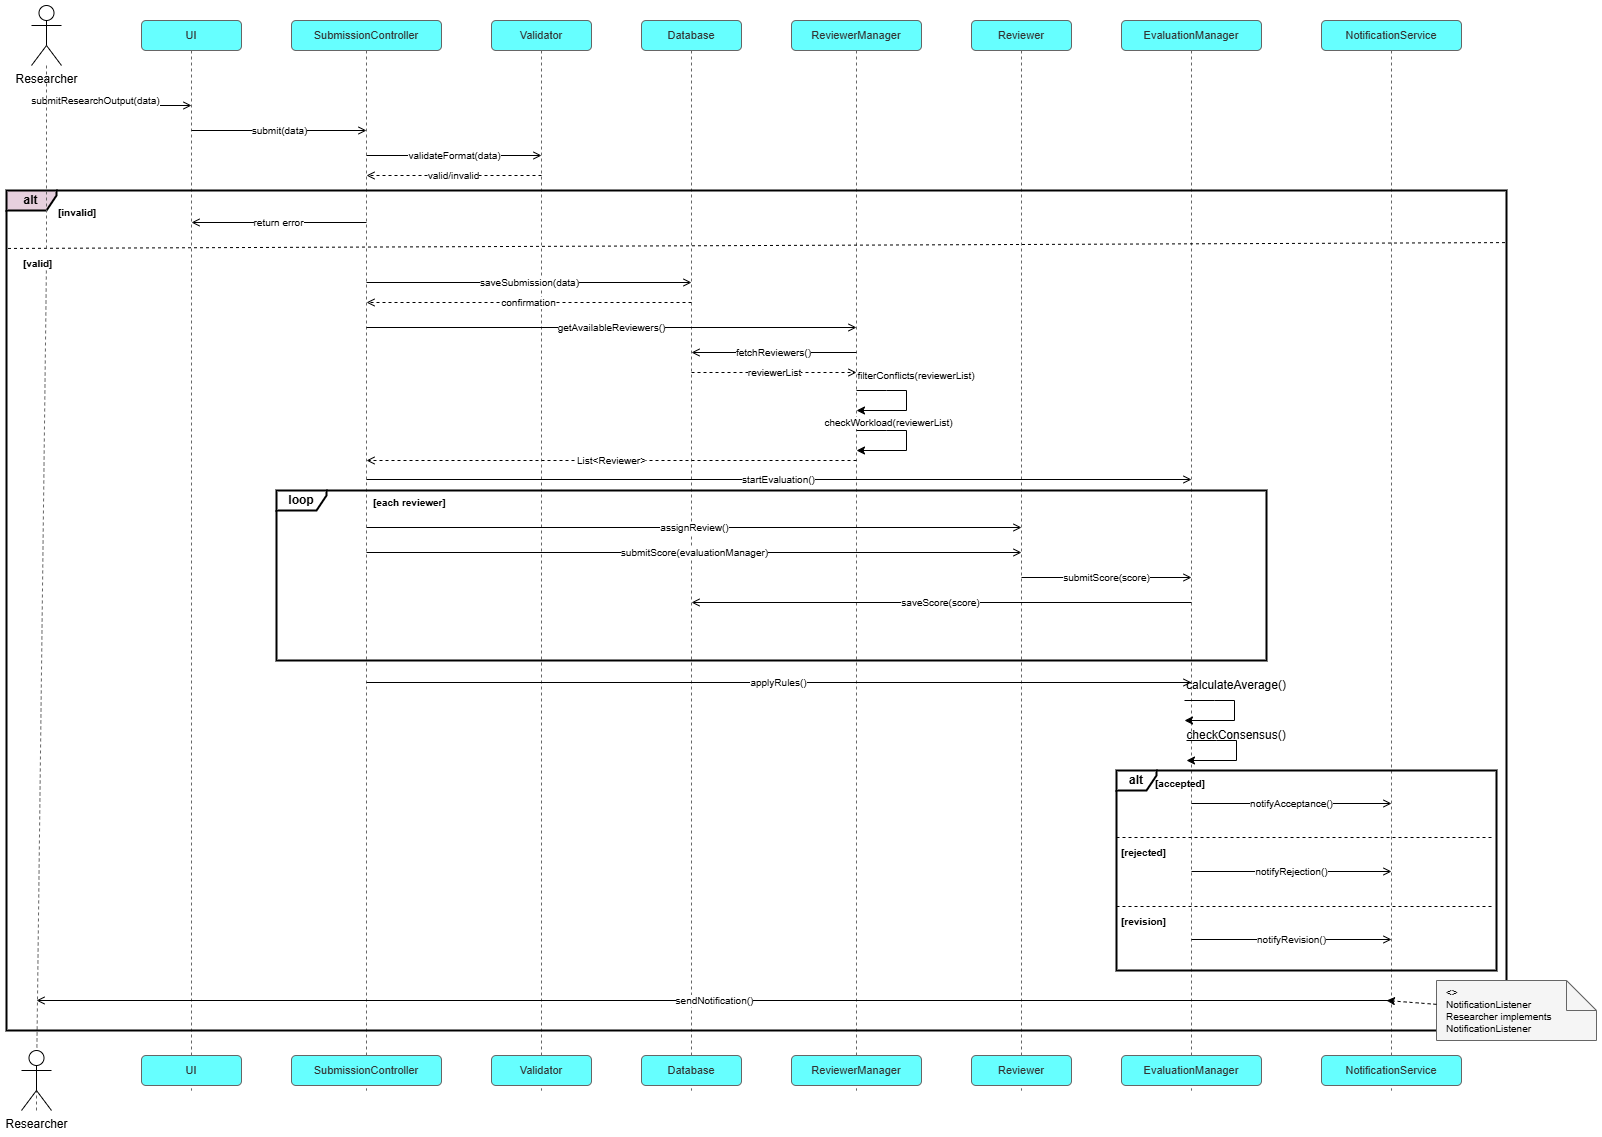

The diagram above was exported from draw.io. Its source (the exported page's mxGraphModel, read from the mxfile embedded in the PNG):
<mxGraphModel dx="1582" dy="865" grid="1" gridSize="10" guides="1" tooltips="1" connect="1" arrows="1" fold="1" page="1" pageScale="1" pageWidth="1654" pageHeight="1169" math="0" shadow="0">
  <root>
    <mxCell id="0" />
    <mxCell id="1" parent="0" />
    <mxCell id="11" parent="1" style="rounded=1;whiteSpace=wrap;html=1;fillColor=#66FFFF;strokeColor=#666666;fontColor=#333333;fontSize=11;" value="UI" vertex="1">
      <mxGeometry height="30" width="100" x="155" y="20" as="geometry" />
    </mxCell>
    <mxCell id="12" parent="1" style="rounded=1;whiteSpace=wrap;html=1;fillColor=#66FFFF;strokeColor=#666666;fontColor=#333333;fontSize=11;" value="SubmissionController" vertex="1">
      <mxGeometry height="30" width="150" x="305" y="20" as="geometry" />
    </mxCell>
    <mxCell id="13" parent="1" style="rounded=1;whiteSpace=wrap;html=1;fillColor=#66FFFF;strokeColor=#666666;fontColor=#333333;fontSize=11;" value="Validator" vertex="1">
      <mxGeometry height="30" width="100" x="505" y="20" as="geometry" />
    </mxCell>
    <mxCell id="14" parent="1" style="rounded=1;whiteSpace=wrap;html=1;fillColor=#66FFFF;strokeColor=#666666;fontColor=#333333;fontSize=11;" value="Database" vertex="1">
      <mxGeometry height="30" width="100" x="655" y="20" as="geometry" />
    </mxCell>
    <mxCell id="15" parent="1" style="rounded=1;whiteSpace=wrap;html=1;fillColor=#66FFFF;strokeColor=#666666;fontColor=#333333;fontSize=11;" value="ReviewerManager" vertex="1">
      <mxGeometry height="30" width="130" x="805" y="20" as="geometry" />
    </mxCell>
    <mxCell id="16" parent="1" style="rounded=1;whiteSpace=wrap;html=1;fillColor=#66FFFF;strokeColor=#666666;fontColor=#333333;fontSize=11;" value="Reviewer" vertex="1">
      <mxGeometry height="30" width="100" x="985" y="20" as="geometry" />
    </mxCell>
    <mxCell id="17" parent="1" style="rounded=1;whiteSpace=wrap;html=1;fillColor=#66FFFF;strokeColor=#666666;fontColor=#333333;fontSize=11;" value="EvaluationManager" vertex="1">
      <mxGeometry height="30" width="140" x="1135" y="20" as="geometry" />
    </mxCell>
    <mxCell id="18" parent="1" style="rounded=1;whiteSpace=wrap;html=1;fillColor=#66FFFF;strokeColor=#666666;fontColor=#333333;fontSize=11;" value="NotificationService" vertex="1">
      <mxGeometry height="30" width="140" x="1335" y="20" as="geometry" />
    </mxCell>
    <mxCell id="20" edge="1" parent="1" source="E8_2tj11PYGplYzBGRlh-407" style="edgeStyle=none;dashed=1;endArrow=none;strokeColor=#666666;" value="">
      <mxGeometry relative="1" as="geometry">
        <mxPoint x="50" y="60" as="sourcePoint" />
        <mxPoint x="50" y="1090" as="targetPoint" />
      </mxGeometry>
    </mxCell>
    <mxCell id="21" edge="1" parent="1" style="edgeStyle=none;dashed=1;endArrow=none;strokeColor=#666666;" value="">
      <mxGeometry relative="1" as="geometry">
        <mxPoint x="205" y="50" as="sourcePoint" />
        <mxPoint x="205" y="1090" as="targetPoint" />
      </mxGeometry>
    </mxCell>
    <mxCell id="22" edge="1" parent="1" style="edgeStyle=none;dashed=1;endArrow=none;strokeColor=#666666;" value="">
      <mxGeometry relative="1" as="geometry">
        <mxPoint x="380" y="50" as="sourcePoint" />
        <mxPoint x="380" y="1090" as="targetPoint" />
      </mxGeometry>
    </mxCell>
    <mxCell id="23" edge="1" parent="1" style="edgeStyle=none;dashed=1;endArrow=none;strokeColor=#666666;" value="">
      <mxGeometry relative="1" as="geometry">
        <mxPoint x="555" y="50" as="sourcePoint" />
        <mxPoint x="555" y="1090" as="targetPoint" />
      </mxGeometry>
    </mxCell>
    <mxCell id="24" edge="1" parent="1" style="edgeStyle=none;dashed=1;endArrow=none;strokeColor=#666666;" value="">
      <mxGeometry relative="1" as="geometry">
        <mxPoint x="705" y="50" as="sourcePoint" />
        <mxPoint x="705" y="1090" as="targetPoint" />
      </mxGeometry>
    </mxCell>
    <mxCell id="25" edge="1" parent="1" style="edgeStyle=none;dashed=1;endArrow=none;strokeColor=#666666;" value="">
      <mxGeometry relative="1" as="geometry">
        <mxPoint x="870" y="50" as="sourcePoint" />
        <mxPoint x="870" y="1090" as="targetPoint" />
      </mxGeometry>
    </mxCell>
    <mxCell id="26" edge="1" parent="1" style="edgeStyle=none;dashed=1;endArrow=none;strokeColor=#666666;" value="">
      <mxGeometry relative="1" as="geometry">
        <mxPoint x="1035" y="50" as="sourcePoint" />
        <mxPoint x="1035" y="1090" as="targetPoint" />
      </mxGeometry>
    </mxCell>
    <mxCell id="27" edge="1" parent="1" style="edgeStyle=none;dashed=1;endArrow=none;strokeColor=#666666;" value="">
      <mxGeometry relative="1" as="geometry">
        <mxPoint x="1205" y="50" as="sourcePoint" />
        <mxPoint x="1205" y="1090" as="targetPoint" />
      </mxGeometry>
    </mxCell>
    <mxCell id="28" edge="1" parent="1" style="edgeStyle=none;dashed=1;endArrow=none;strokeColor=#666666;" value="">
      <mxGeometry relative="1" as="geometry">
        <mxPoint x="1405" y="50" as="sourcePoint" />
        <mxPoint x="1405" y="1090" as="targetPoint" />
      </mxGeometry>
    </mxCell>
    <mxCell id="100" edge="1" parent="1" style="edgeStyle=orthogonalEdgeStyle;html=1;endArrow=open;endFill=0;strokeColor=#000000;fontSize=10;" value="submitResearchOutput(data)">
      <mxGeometry relative="1" x="-0.3104" y="5" as="geometry">
        <mxPoint as="offset" />
        <Array as="points">
          <mxPoint x="100" y="105" />
          <mxPoint x="100" y="105" />
        </Array>
        <mxPoint x="60" y="105" as="sourcePoint" />
        <mxPoint x="205" y="105" as="targetPoint" />
      </mxGeometry>
    </mxCell>
    <mxCell id="101" edge="1" parent="1" style="edgeStyle=orthogonalEdgeStyle;html=1;endArrow=open;endFill=0;strokeColor=#000000;fontSize=10;" value="submit(data)">
      <mxGeometry relative="1" as="geometry">
        <mxPoint x="205" y="130" as="sourcePoint" />
        <mxPoint x="380" y="130" as="targetPoint" />
      </mxGeometry>
    </mxCell>
    <mxCell id="102" edge="1" parent="1" style="edgeStyle=orthogonalEdgeStyle;html=1;endArrow=open;endFill=0;strokeColor=#000000;fontSize=10;" value="validateFormat(data)">
      <mxGeometry relative="1" as="geometry">
        <mxPoint x="380" y="155" as="sourcePoint" />
        <mxPoint x="555" y="155" as="targetPoint" />
      </mxGeometry>
    </mxCell>
    <mxCell id="103" edge="1" parent="1" style="edgeStyle=orthogonalEdgeStyle;html=1;endArrow=open;endFill=0;dashed=1;strokeColor=#000000;fontSize=10;" value="valid/invalid">
      <mxGeometry relative="1" as="geometry">
        <mxPoint x="555" y="175" as="sourcePoint" />
        <mxPoint x="380" y="175" as="targetPoint" />
      </mxGeometry>
    </mxCell>
    <mxCell id="203" parent="1" style="text;html=1;fontStyle=0;fontSize=10;align=left;" value="&lt;b&gt;[invalid]&lt;/b&gt;" vertex="1">
      <mxGeometry height="16" width="60" x="70" y="200" as="geometry" />
    </mxCell>
    <mxCell id="204" edge="1" parent="1" source="E8_2tj11PYGplYzBGRlh-409" style="edgeStyle=none;dashed=1;endArrow=none;strokeColor=#000000;exitX=0.001;exitY=0.069;exitDx=0;exitDy=0;exitPerimeter=0;entryX=1.001;entryY=0.062;entryDx=0;entryDy=0;entryPerimeter=0;" target="E8_2tj11PYGplYzBGRlh-409" value="">
      <mxGeometry relative="1" as="geometry">
        <mxPoint x="135" y="248" as="sourcePoint" />
        <mxPoint x="585" y="248" as="targetPoint" />
      </mxGeometry>
    </mxCell>
    <mxCell id="104" edge="1" parent="1" style="edgeStyle=orthogonalEdgeStyle;html=1;endArrow=open;endFill=0;strokeColor=#000000;fontSize=10;" value="return error">
      <mxGeometry relative="1" as="geometry">
        <mxPoint x="380" y="222" as="sourcePoint" />
        <mxPoint x="205" y="222" as="targetPoint" />
      </mxGeometry>
    </mxCell>
    <mxCell id="105" edge="1" parent="1" style="edgeStyle=orthogonalEdgeStyle;html=1;endArrow=open;endFill=0;strokeColor=#000000;fontSize=10;" value="saveSubmission(data)">
      <mxGeometry relative="1" as="geometry">
        <mxPoint x="380" y="282" as="sourcePoint" />
        <mxPoint x="705" y="282" as="targetPoint" />
      </mxGeometry>
    </mxCell>
    <mxCell id="106" edge="1" parent="1" style="edgeStyle=orthogonalEdgeStyle;html=1;endArrow=open;endFill=0;dashed=1;strokeColor=#000000;fontSize=10;" value="confirmation">
      <mxGeometry relative="1" as="geometry">
        <mxPoint x="705" y="302" as="sourcePoint" />
        <mxPoint x="380" y="302" as="targetPoint" />
      </mxGeometry>
    </mxCell>
    <mxCell id="107" edge="1" parent="1" style="edgeStyle=orthogonalEdgeStyle;html=1;endArrow=open;endFill=0;strokeColor=#000000;fontSize=10;" value="getAvailableReviewers()">
      <mxGeometry relative="1" as="geometry">
        <mxPoint x="380" y="327" as="sourcePoint" />
        <mxPoint x="870" y="327" as="targetPoint" />
      </mxGeometry>
    </mxCell>
    <mxCell id="108" edge="1" parent="1" style="edgeStyle=orthogonalEdgeStyle;html=1;endArrow=open;endFill=0;strokeColor=#000000;fontSize=10;" value="fetchReviewers()">
      <mxGeometry relative="1" as="geometry">
        <mxPoint x="870" y="352" as="sourcePoint" />
        <mxPoint x="705" y="352" as="targetPoint" />
      </mxGeometry>
    </mxCell>
    <mxCell id="109" edge="1" parent="1" style="edgeStyle=orthogonalEdgeStyle;html=1;endArrow=open;endFill=0;dashed=1;strokeColor=#000000;fontSize=10;" value="reviewerList">
      <mxGeometry relative="1" as="geometry">
        <mxPoint x="705" y="372" as="sourcePoint" />
        <mxPoint x="870" y="372" as="targetPoint" />
      </mxGeometry>
    </mxCell>
    <mxCell id="112" edge="1" parent="1" style="edgeStyle=orthogonalEdgeStyle;html=1;endArrow=open;endFill=0;strokeColor=#000000;fontSize=10;" value="checkWorkload(reviewerList)">
      <mxGeometry relative="1" as="geometry">
        <mxPoint x="870" y="422" as="sourcePoint" />
        <mxPoint x="935" y="422" as="targetPoint" />
      </mxGeometry>
    </mxCell>
    <mxCell id="114" edge="1" parent="1" style="edgeStyle=orthogonalEdgeStyle;html=1;endArrow=open;endFill=0;dashed=1;strokeColor=#000000;fontSize=10;" value="List&amp;lt;Reviewer&amp;gt;">
      <mxGeometry relative="1" as="geometry">
        <mxPoint x="870" y="460" as="sourcePoint" />
        <mxPoint x="380" y="460" as="targetPoint" />
      </mxGeometry>
    </mxCell>
    <mxCell id="115" edge="1" parent="1" style="edgeStyle=orthogonalEdgeStyle;html=1;endArrow=open;endFill=0;strokeColor=#000000;fontSize=10;" value="startEvaluation()">
      <mxGeometry relative="1" as="geometry">
        <mxPoint x="380" y="479" as="sourcePoint" />
        <mxPoint x="1205" y="479" as="targetPoint" />
      </mxGeometry>
    </mxCell>
    <mxCell id="302" parent="1" style="text;html=1;fontStyle=2;fontSize=10;align=left;" value="&lt;b style=&quot;font-style: normal;&quot;&gt;[each reviewer]&lt;/b&gt;" vertex="1">
      <mxGeometry height="16" width="120" x="385" y="490" as="geometry" />
    </mxCell>
    <mxCell id="116" edge="1" parent="1" style="edgeStyle=orthogonalEdgeStyle;html=1;endArrow=open;endFill=0;strokeColor=#000000;fontSize=10;" value="assignReview()">
      <mxGeometry relative="1" as="geometry">
        <mxPoint x="380" y="527" as="sourcePoint" />
        <mxPoint x="1035" y="527" as="targetPoint" />
      </mxGeometry>
    </mxCell>
    <mxCell id="117" edge="1" parent="1" style="edgeStyle=orthogonalEdgeStyle;html=1;endArrow=open;endFill=0;strokeColor=#000000;fontSize=10;" value="submitScore(evaluationManager)">
      <mxGeometry relative="1" as="geometry">
        <mxPoint x="380" y="552" as="sourcePoint" />
        <mxPoint x="1035" y="552" as="targetPoint" />
      </mxGeometry>
    </mxCell>
    <mxCell id="118" edge="1" parent="1" style="edgeStyle=orthogonalEdgeStyle;html=1;endArrow=open;endFill=0;strokeColor=#000000;fontSize=10;" value="submitScore(score)">
      <mxGeometry relative="1" as="geometry">
        <mxPoint x="1035" y="577" as="sourcePoint" />
        <mxPoint x="1205" y="577" as="targetPoint" />
      </mxGeometry>
    </mxCell>
    <mxCell id="119" edge="1" parent="1" style="edgeStyle=orthogonalEdgeStyle;html=1;endArrow=open;endFill=0;strokeColor=#000000;fontSize=10;" value="saveScore(score)">
      <mxGeometry relative="1" as="geometry">
        <mxPoint x="1205" y="602" as="sourcePoint" />
        <mxPoint x="705" y="602" as="targetPoint" />
      </mxGeometry>
    </mxCell>
    <mxCell id="121" edge="1" parent="1" style="edgeStyle=orthogonalEdgeStyle;html=1;endArrow=open;endFill=0;strokeColor=#000000;fontSize=10;" value="applyRules()">
      <mxGeometry relative="1" as="geometry">
        <mxPoint x="380" y="682" as="sourcePoint" />
        <mxPoint x="1205" y="682" as="targetPoint" />
      </mxGeometry>
    </mxCell>
    <mxCell id="402" parent="1" style="text;html=1;fontStyle=1;fontSize=10;align=left;" value="[accepted]" vertex="1">
      <mxGeometry height="16" width="70" x="1167" y="771" as="geometry" />
    </mxCell>
    <mxCell id="403" edge="1" parent="1" style="edgeStyle=none;dashed=1;endArrow=none;strokeColor=#000000;" value="">
      <mxGeometry relative="1" as="geometry">
        <mxPoint x="1130" y="837" as="sourcePoint" />
        <mxPoint x="1505" y="837" as="targetPoint" />
      </mxGeometry>
    </mxCell>
    <mxCell id="404" parent="1" style="text;html=1;fontStyle=1;fontSize=10;align=left;" value="[rejected]" vertex="1">
      <mxGeometry height="16" width="65" x="1133" y="840" as="geometry" />
    </mxCell>
    <mxCell id="405" edge="1" parent="1" style="edgeStyle=none;dashed=1;endArrow=none;strokeColor=#000000;" value="">
      <mxGeometry relative="1" as="geometry">
        <mxPoint x="1130" y="906" as="sourcePoint" />
        <mxPoint x="1505" y="906" as="targetPoint" />
      </mxGeometry>
    </mxCell>
    <mxCell id="406" parent="1" style="text;html=1;fontStyle=1;fontSize=10;align=left;" value="[revision]" vertex="1">
      <mxGeometry height="16" width="65" x="1133" y="909" as="geometry" />
    </mxCell>
    <mxCell id="126" edge="1" parent="1" style="edgeStyle=orthogonalEdgeStyle;html=1;endArrow=open;endFill=0;strokeColor=#000000;fontSize=10;" value="notifyAcceptance()">
      <mxGeometry relative="1" as="geometry">
        <mxPoint x="1205" y="803" as="sourcePoint" />
        <mxPoint x="1405" y="803" as="targetPoint" />
      </mxGeometry>
    </mxCell>
    <mxCell id="127" edge="1" parent="1" style="edgeStyle=orthogonalEdgeStyle;html=1;endArrow=open;endFill=0;strokeColor=#000000;fontSize=10;" value="notifyRejection()">
      <mxGeometry relative="1" as="geometry">
        <mxPoint x="1205" y="871" as="sourcePoint" />
        <mxPoint x="1405" y="871" as="targetPoint" />
      </mxGeometry>
    </mxCell>
    <mxCell id="128" edge="1" parent="1" style="edgeStyle=orthogonalEdgeStyle;html=1;endArrow=open;endFill=0;strokeColor=#000000;fontSize=10;" value="notifyRevision()">
      <mxGeometry relative="1" as="geometry">
        <mxPoint x="1205" y="939" as="sourcePoint" />
        <mxPoint x="1405" y="939" as="targetPoint" />
      </mxGeometry>
    </mxCell>
    <mxCell id="129" edge="1" parent="1" style="edgeStyle=orthogonalEdgeStyle;html=1;endArrow=open;endFill=0;strokeColor=#000000;fontSize=10;" value="sendNotification()">
      <mxGeometry relative="1" as="geometry">
        <mxPoint x="1405" y="1000" as="sourcePoint" />
        <mxPoint x="50" y="1000" as="targetPoint" />
      </mxGeometry>
    </mxCell>
    <mxCell id="51" parent="1" style="rounded=1;whiteSpace=wrap;html=1;fillColor=#66FFFF;strokeColor=#666666;fontColor=#333333;fontSize=11;" value="UI" vertex="1">
      <mxGeometry height="30" width="100" x="155" y="1055" as="geometry" />
    </mxCell>
    <mxCell id="52" parent="1" style="rounded=1;whiteSpace=wrap;html=1;fillColor=#66FFFF;strokeColor=#666666;fontColor=#333333;fontSize=11;" value="SubmissionController" vertex="1">
      <mxGeometry height="30" width="150" x="305" y="1055" as="geometry" />
    </mxCell>
    <mxCell id="53" parent="1" style="rounded=1;whiteSpace=wrap;html=1;fillColor=#66FFFF;strokeColor=#666666;fontColor=#333333;fontSize=11;" value="Validator" vertex="1">
      <mxGeometry height="30" width="100" x="505" y="1055" as="geometry" />
    </mxCell>
    <mxCell id="54" parent="1" style="rounded=1;whiteSpace=wrap;html=1;fillColor=#66FFFF;strokeColor=#666666;fontColor=#333333;fontSize=11;" value="Database" vertex="1">
      <mxGeometry height="30" width="100" x="655" y="1055" as="geometry" />
    </mxCell>
    <mxCell id="55" parent="1" style="rounded=1;whiteSpace=wrap;html=1;fillColor=#66FFFF;strokeColor=#666666;fontColor=#333333;fontSize=11;" value="ReviewerManager" vertex="1">
      <mxGeometry height="30" width="130" x="805" y="1055" as="geometry" />
    </mxCell>
    <mxCell id="56" parent="1" style="rounded=1;whiteSpace=wrap;html=1;fillColor=#66FFFF;strokeColor=#666666;fontColor=#333333;fontSize=11;" value="Reviewer" vertex="1">
      <mxGeometry height="30" width="100" x="985" y="1055" as="geometry" />
    </mxCell>
    <mxCell id="57" parent="1" style="rounded=1;whiteSpace=wrap;html=1;fillColor=#66FFFF;strokeColor=#666666;fontColor=#333333;fontSize=11;" value="EvaluationManager" vertex="1">
      <mxGeometry height="30" width="140" x="1135" y="1055" as="geometry" />
    </mxCell>
    <mxCell id="58" parent="1" style="rounded=1;whiteSpace=wrap;html=1;fillColor=#66FFFF;strokeColor=#666666;fontColor=#333333;fontSize=11;" value="NotificationService" vertex="1">
      <mxGeometry height="30" width="140" x="1335" y="1055" as="geometry" />
    </mxCell>
    <mxCell id="E8_2tj11PYGplYzBGRlh-406" parent="1" style="shape=umlActor;verticalLabelPosition=bottom;verticalAlign=top;html=1;outlineConnect=0;" value="Researcher" vertex="1">
      <mxGeometry height="60" width="30" x="45" y="5" as="geometry" />
    </mxCell>
    <mxCell id="E8_2tj11PYGplYzBGRlh-408" edge="1" parent="1" source="205" style="edgeStyle=none;dashed=1;endArrow=none;strokeColor=#666666;" target="E8_2tj11PYGplYzBGRlh-407" value="">
      <mxGeometry relative="1" as="geometry">
        <mxPoint x="50" y="60" as="sourcePoint" />
        <mxPoint x="50" y="1090" as="targetPoint" />
      </mxGeometry>
    </mxCell>
    <mxCell id="E8_2tj11PYGplYzBGRlh-407" parent="1" style="shape=umlActor;verticalLabelPosition=bottom;verticalAlign=top;html=1;outlineConnect=0;" value="Researcher" vertex="1">
      <mxGeometry height="60" width="30" x="35" y="1050" as="geometry" />
    </mxCell>
    <mxCell id="E8_2tj11PYGplYzBGRlh-409" parent="1" style="shape=umlFrame;whiteSpace=wrap;html=1;pointerEvents=0;width=50;height=20;fillColor=#E6D0DE;strokeWidth=2;" value="&lt;b&gt;alt&lt;/b&gt;" vertex="1">
      <mxGeometry height="840" width="1500" x="20" y="190" as="geometry" />
    </mxCell>
    <mxCell id="E8_2tj11PYGplYzBGRlh-410" edge="1" parent="1" source="E8_2tj11PYGplYzBGRlh-406" style="edgeStyle=none;dashed=1;endArrow=none;strokeColor=#666666;" target="205" value="">
      <mxGeometry relative="1" as="geometry">
        <mxPoint x="50" y="60" as="sourcePoint" />
        <mxPoint x="50" y="1050" as="targetPoint" />
      </mxGeometry>
    </mxCell>
    <mxCell id="205" parent="1" style="text;html=1;fontStyle=2;fontSize=10;align=left;" value="&lt;b style=&quot;font-style: normal;&quot;&gt;[valid]&lt;/b&gt;" vertex="1">
      <mxGeometry height="19" width="50" x="35" y="251" as="geometry" />
    </mxCell>
    <mxCell id="E8_2tj11PYGplYzBGRlh-415" edge="1" parent="1" style="endArrow=classic;html=1;rounded=0;" value="">
      <mxGeometry height="50" relative="1" width="50" as="geometry">
        <Array as="points">
          <mxPoint x="900" y="390" />
          <mxPoint x="920" y="390" />
          <mxPoint x="920" y="410" />
        </Array>
        <mxPoint x="870" y="390" as="sourcePoint" />
        <mxPoint x="870" y="410" as="targetPoint" />
      </mxGeometry>
    </mxCell>
    <mxCell id="E8_2tj11PYGplYzBGRlh-416" parent="1" style="text;html=1;whiteSpace=wrap;strokeColor=none;fillColor=none;align=center;verticalAlign=middle;rounded=0;" value="&lt;span style=&quot;font-size: 10px; white-space: nowrap; background-color: rgb(255, 255, 255);&quot;&gt;filterConflicts(reviewerList)&lt;/span&gt;" vertex="1">
      <mxGeometry height="30" width="60" x="900" y="360" as="geometry" />
    </mxCell>
    <mxCell id="E8_2tj11PYGplYzBGRlh-417" edge="1" parent="1" style="endArrow=classic;html=1;rounded=0;" value="">
      <mxGeometry height="50" relative="1" width="50" as="geometry">
        <Array as="points">
          <mxPoint x="900" y="430" />
          <mxPoint x="920" y="430" />
          <mxPoint x="920" y="450" />
        </Array>
        <mxPoint x="870" y="430" as="sourcePoint" />
        <mxPoint x="870" y="450" as="targetPoint" />
      </mxGeometry>
    </mxCell>
    <mxCell id="E8_2tj11PYGplYzBGRlh-418" parent="1" style="shape=umlFrame;whiteSpace=wrap;html=1;pointerEvents=0;strokeWidth=2;width=50;height=20;" value="&lt;b&gt;loop&lt;/b&gt;" vertex="1">
      <mxGeometry height="170" width="990" x="290" y="490" as="geometry" />
    </mxCell>
    <mxCell id="E8_2tj11PYGplYzBGRlh-419" edge="1" parent="1" style="endArrow=classic;html=1;rounded=0;" value="">
      <mxGeometry height="50" relative="1" width="50" as="geometry">
        <Array as="points">
          <mxPoint x="1228" y="700" />
          <mxPoint x="1248" y="700" />
          <mxPoint x="1248" y="720" />
        </Array>
        <mxPoint x="1198" y="700" as="sourcePoint" />
        <mxPoint x="1198" y="720" as="targetPoint" />
      </mxGeometry>
    </mxCell>
    <mxCell id="E8_2tj11PYGplYzBGRlh-420" parent="1" style="text;html=1;whiteSpace=wrap;strokeColor=none;fillColor=none;align=center;verticalAlign=middle;rounded=0;" value="calculateAverage()" vertex="1">
      <mxGeometry height="30" width="60" x="1220" y="670" as="geometry" />
    </mxCell>
    <mxCell id="E8_2tj11PYGplYzBGRlh-421" edge="1" parent="1" style="endArrow=classic;html=1;rounded=0;" value="">
      <mxGeometry height="50" relative="1" width="50" as="geometry">
        <Array as="points">
          <mxPoint x="1230" y="740" />
          <mxPoint x="1250" y="740" />
          <mxPoint x="1250" y="760" />
        </Array>
        <mxPoint x="1200" y="740" as="sourcePoint" />
        <mxPoint x="1200" y="760" as="targetPoint" />
      </mxGeometry>
    </mxCell>
    <mxCell id="E8_2tj11PYGplYzBGRlh-422" parent="1" style="text;html=1;whiteSpace=wrap;strokeColor=none;fillColor=none;align=center;verticalAlign=middle;rounded=0;" value="checkConsensus()" vertex="1">
      <mxGeometry height="30" width="60" x="1220" y="720" as="geometry" />
    </mxCell>
    <mxCell id="E8_2tj11PYGplYzBGRlh-423" parent="1" style="shape=note;whiteSpace=wrap;html=1;backgroundOutline=1;fontSize=10;fillColor=#f5f5f5;strokeColor=#666666;align=left;spacingLeft=8;" value="&lt;&lt;interface&gt;&gt;&lt;br&gt;NotificationListener&lt;br&gt;Researcher implements&lt;br&gt;NotificationListener" vertex="1">
      <mxGeometry height="60" width="160" x="1450" y="980" as="geometry" />
    </mxCell>
    <mxCell id="E8_2tj11PYGplYzBGRlh-424" parent="1" style="shape=umlFrame;whiteSpace=wrap;html=1;pointerEvents=0;width=40;height=20;strokeWidth=2;" value="&lt;b&gt;alt&lt;/b&gt;" vertex="1">
      <mxGeometry height="200" width="380" x="1130" y="770" as="geometry" />
    </mxCell>
    <mxCell id="E8_2tj11PYGplYzBGRlh-425" edge="1" parent="1" source="E8_2tj11PYGplYzBGRlh-423" style="endArrow=classic;html=1;rounded=0;dashed=1;" value="">
      <mxGeometry height="50" relative="1" width="50" as="geometry">
        <mxPoint x="1250" y="940" as="sourcePoint" />
        <mxPoint x="1400" y="1000" as="targetPoint" />
      </mxGeometry>
    </mxCell>
  </root>
</mxGraphModel>